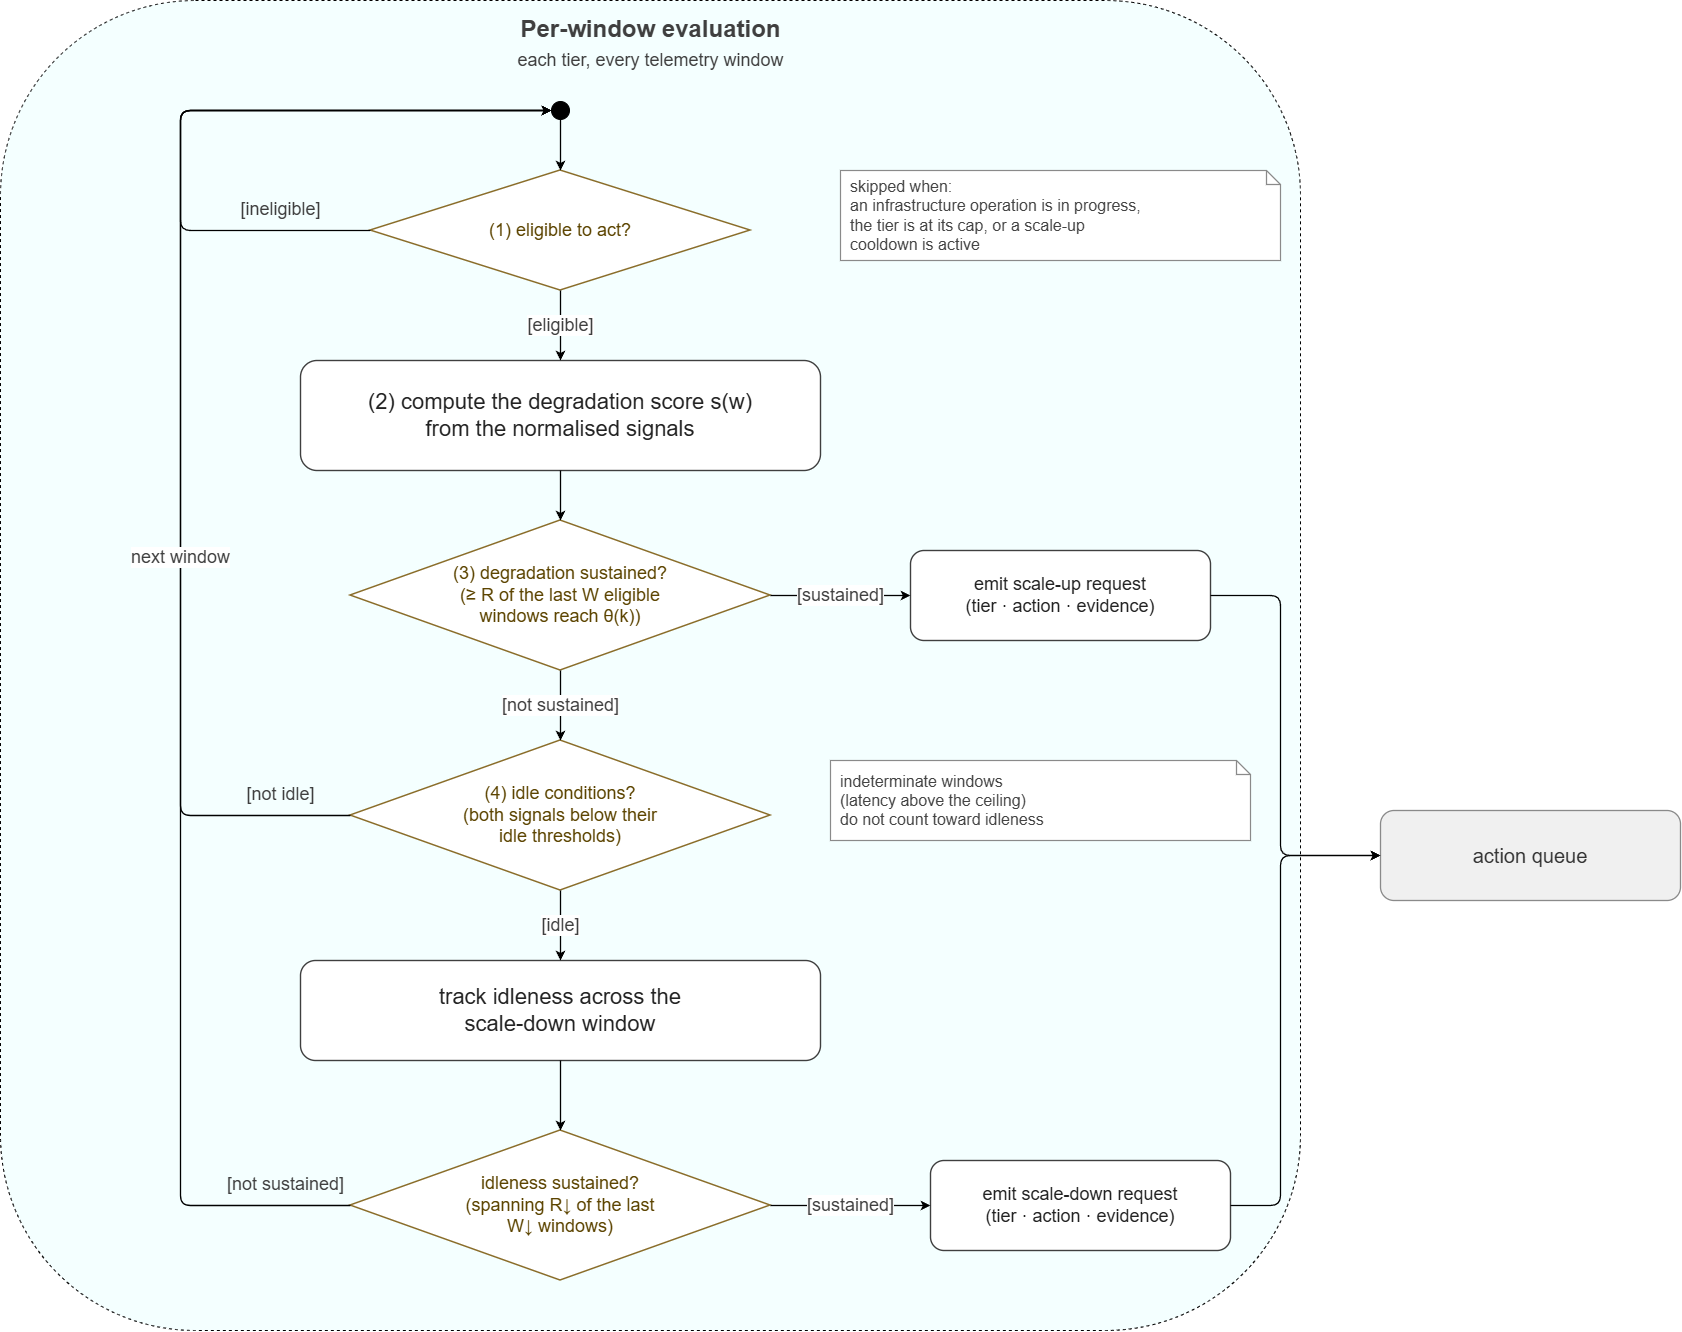

The diagram above was exported from draw.io. Its source (the exported page's mxGraphModel, read from the mxfile embedded in the PNG):
<mxGraphModel dx="1726" dy="1780" grid="1" gridSize="10" guides="1" tooltips="1" connect="1" arrows="1" fold="1" page="1" pageScale="1" pageWidth="2160" pageHeight="1440" background="#FFFFFF" math="0" shadow="0">
  <root>
    <mxCell id="0" />
    <mxCell id="1" parent="0" />
    <mxCell id="3" parent="1" style="rounded=1;whiteSpace=wrap;html=1;dashed=1;fillColor=#F4FFFF;genre=process;fontFamily=Helvetica;fontSize=18;" value="" vertex="1">
      <mxGeometry height="1330" width="1300" x="440" y="70" as="geometry" />
    </mxCell>
    <mxCell id="4" parent="1" style="text;html=1;align=center;verticalAlign=middle;fontFamily=Helvetica;fontSize=24;fontStyle=1;fontColor=#3F3F3F;" value="Per-window evaluation" vertex="1">
      <mxGeometry height="38" width="1300" x="440" y="80" as="geometry" />
    </mxCell>
    <mxCell id="5" parent="1" style="text;html=1;align=center;verticalAlign=middle;fontFamily=Helvetica;fontSize=18;fontColor=#3F3F3F;" value="each tier, every telemetry window" vertex="1">
      <mxGeometry height="28" width="1300" x="440" y="116" as="geometry" />
    </mxCell>
    <mxCell id="6" parent="1" style="ellipse;whiteSpace=wrap;html=1;fillColor=#000000;strokeColor=#000000;fontFamily=Helvetica;" value="" vertex="1">
      <mxGeometry height="18" width="18" x="991" y="171" as="geometry" />
    </mxCell>
    <mxCell id="7" parent="1" style="rhombus;whiteSpace=wrap;html=1;fillColor=#FFFFFF;strokeColor=#8A6D2A;strokeWidth=1.5;fontFamily=Helvetica;fontSize=18;fontColor=#5C4400;" value="(1) eligible to act?" vertex="1">
      <mxGeometry height="120" width="380" x="810" y="240" as="geometry" />
    </mxCell>
    <mxCell id="8" parent="1" style="shape=note;whiteSpace=wrap;html=1;size=14;fillColor=#FFFFFF;strokeColor=#8A8A8A;strokeWidth=1.2;fontFamily=Helvetica;fontSize=16;fontColor=#444444;align=left;spacingLeft=8;" value="skipped when:&lt;br&gt;an infrastructure operation is in progress,&lt;br&gt;the tier is at its cap, or a scale-up&lt;br&gt;cooldown is active" vertex="1">
      <mxGeometry height="90" width="440" x="1280" y="240" as="geometry" />
    </mxCell>
    <mxCell id="9" parent="1" style="rounded=1;whiteSpace=wrap;html=1;fillColor=#FFFFFF;strokeColor=#3F3F3F;strokeWidth=1.4;fontFamily=Helvetica;fontSize=22;fontColor=#222222;" value="(2) compute the degradation score s(w)&lt;br&gt;from the normalised signals" vertex="1">
      <mxGeometry height="110" width="520" x="740" y="430" as="geometry" />
    </mxCell>
    <mxCell id="10" parent="1" style="rhombus;whiteSpace=wrap;html=1;fillColor=#FFFFFF;strokeColor=#8A6D2A;strokeWidth=1.5;fontFamily=Helvetica;fontSize=18;fontColor=#5C4400;" value="(3) degradation sustained?&lt;br&gt;(≥ R of the last W eligible&lt;br&gt;windows reach θ(k))" vertex="1">
      <mxGeometry height="150" width="420" x="790" y="590" as="geometry" />
    </mxCell>
    <mxCell id="11" parent="1" style="rounded=1;whiteSpace=wrap;html=1;fillColor=#FFFFFF;strokeColor=#3F3F3F;strokeWidth=1.4;fontFamily=Helvetica;fontSize=18;fontColor=#222222;" value="emit scale-up request&lt;br&gt;(tier · action · evidence)" vertex="1">
      <mxGeometry height="90" width="300" x="1350" y="620" as="geometry" />
    </mxCell>
    <mxCell id="12" parent="1" style="rhombus;whiteSpace=wrap;html=1;fillColor=#FFFFFF;strokeColor=#8A6D2A;strokeWidth=1.5;fontFamily=Helvetica;fontSize=18;fontColor=#5C4400;" value="(4) idle conditions?&lt;br&gt;(both signals below their&lt;br&gt;idle thresholds)" vertex="1">
      <mxGeometry height="150" width="420" x="790" y="810" as="geometry" />
    </mxCell>
    <mxCell id="13" parent="1" style="shape=note;whiteSpace=wrap;html=1;size=14;fillColor=#FFFFFF;strokeColor=#8A8A8A;strokeWidth=1.2;fontFamily=Helvetica;fontSize=16;fontColor=#444444;align=left;spacingLeft=8;" value="indeterminate windows&lt;br&gt;(latency above the ceiling)&lt;br&gt;do not count toward idleness" vertex="1">
      <mxGeometry height="80" width="420" x="1270" y="830" as="geometry" />
    </mxCell>
    <mxCell id="14" parent="1" style="rounded=1;whiteSpace=wrap;html=1;fillColor=#FFFFFF;strokeColor=#3F3F3F;strokeWidth=1.4;fontFamily=Helvetica;fontSize=22;fontColor=#222222;" value="track idleness across the&lt;br&gt;scale-down window" vertex="1">
      <mxGeometry height="100" width="520" x="740" y="1030" as="geometry" />
    </mxCell>
    <mxCell id="15" parent="1" style="rhombus;whiteSpace=wrap;html=1;fillColor=#FFFFFF;strokeColor=#8A6D2A;strokeWidth=1.5;fontFamily=Helvetica;fontSize=18;fontColor=#5C4400;" value="idleness sustained?&lt;br&gt;(spanning R↓ of the last&lt;br&gt;W↓ windows)" vertex="1">
      <mxGeometry height="150" width="420" x="790" y="1200" as="geometry" />
    </mxCell>
    <mxCell id="16" parent="1" style="rounded=1;whiteSpace=wrap;html=1;fillColor=#FFFFFF;strokeColor=#3F3F3F;strokeWidth=1.4;fontFamily=Helvetica;fontSize=18;fontColor=#222222;" value="emit scale-down request&lt;br&gt;(tier · action · evidence)" vertex="1">
      <mxGeometry height="90" width="300" x="1370" y="1230" as="geometry" />
    </mxCell>
    <mxCell id="17" parent="1" style="rounded=1;whiteSpace=wrap;html=1;fillColor=#F0F0F0;strokeColor=#8A8A8A;strokeWidth=1.3;fontFamily=Helvetica;fontSize=20;fontColor=#333333;" value="action queue" vertex="1">
      <mxGeometry height="90" width="300" x="1820" y="880" as="geometry" />
    </mxCell>
    <mxCell id="18" edge="1" parent="1" source="6" style="edgeStyle=orthogonalEdgeStyle;rounded=1;html=1;endArrow=classic;startArrow=none;strokeColor=#000000;strokeWidth=1.3;fontFamily=Helvetica;fontSize=18;fontColor=#3F3F3F;labelBackgroundColor=#FFFFFF;" target="7" value="">
      <mxGeometry relative="1" as="geometry" />
    </mxCell>
    <mxCell id="19" edge="1" parent="1" source="7" style="edgeStyle=orthogonalEdgeStyle;rounded=1;html=1;endArrow=classic;startArrow=none;strokeColor=#000000;strokeWidth=1.3;fontFamily=Helvetica;fontSize=18;fontColor=#3F3F3F;labelBackgroundColor=#FFFFFF;" target="9" value="[eligible]">
      <mxGeometry relative="1" as="geometry" />
    </mxCell>
    <mxCell id="20" edge="1" parent="1" source="9" style="edgeStyle=orthogonalEdgeStyle;rounded=1;html=1;endArrow=classic;startArrow=none;strokeColor=#000000;strokeWidth=1.3;fontFamily=Helvetica;fontSize=18;fontColor=#3F3F3F;labelBackgroundColor=#FFFFFF;" target="10" value="">
      <mxGeometry relative="1" as="geometry" />
    </mxCell>
    <mxCell id="21" edge="1" parent="1" source="10" style="edgeStyle=orthogonalEdgeStyle;rounded=1;html=1;endArrow=classic;startArrow=none;strokeColor=#000000;strokeWidth=1.3;fontFamily=Helvetica;fontSize=18;fontColor=#3F3F3F;labelBackgroundColor=#FFFFFF;" target="11" value="[sustained]">
      <mxGeometry relative="1" as="geometry" />
    </mxCell>
    <mxCell id="22" edge="1" parent="1" source="10" style="edgeStyle=orthogonalEdgeStyle;rounded=1;html=1;endArrow=classic;startArrow=none;strokeColor=#000000;strokeWidth=1.3;fontFamily=Helvetica;fontSize=18;fontColor=#3F3F3F;labelBackgroundColor=#FFFFFF;" target="12" value="[not sustained]">
      <mxGeometry relative="1" as="geometry" />
    </mxCell>
    <mxCell id="23" edge="1" parent="1" source="12" style="edgeStyle=orthogonalEdgeStyle;rounded=1;html=1;endArrow=classic;startArrow=none;strokeColor=#000000;strokeWidth=1.3;fontFamily=Helvetica;fontSize=18;fontColor=#3F3F3F;labelBackgroundColor=#FFFFFF;" target="14" value="[idle]">
      <mxGeometry relative="1" as="geometry" />
    </mxCell>
    <mxCell id="24" edge="1" parent="1" source="14" style="edgeStyle=orthogonalEdgeStyle;rounded=1;html=1;endArrow=classic;startArrow=none;strokeColor=#000000;strokeWidth=1.3;fontFamily=Helvetica;fontSize=18;fontColor=#3F3F3F;labelBackgroundColor=#FFFFFF;" target="15" value="">
      <mxGeometry relative="1" as="geometry" />
    </mxCell>
    <mxCell id="25" edge="1" parent="1" source="15" style="edgeStyle=orthogonalEdgeStyle;rounded=1;html=1;endArrow=classic;startArrow=none;strokeColor=#000000;strokeWidth=1.3;fontFamily=Helvetica;fontSize=18;fontColor=#3F3F3F;labelBackgroundColor=#FFFFFF;" target="16" value="[sustained]">
      <mxGeometry relative="1" as="geometry" />
    </mxCell>
    <mxCell id="26" edge="1" parent="1" source="11" style="edgeStyle=orthogonalEdgeStyle;rounded=1;html=1;endArrow=classic;startArrow=none;strokeColor=#000000;strokeWidth=1.3;fontFamily=Helvetica;fontSize=18;fontColor=#3F3F3F;labelBackgroundColor=#FFFFFF;" target="17" value="">
      <mxGeometry relative="1" as="geometry">
        <Array as="points">
          <mxPoint x="1720" y="665" />
          <mxPoint x="1720" y="925" />
        </Array>
      </mxGeometry>
    </mxCell>
    <mxCell id="27" edge="1" parent="1" source="16" style="edgeStyle=orthogonalEdgeStyle;rounded=1;html=1;endArrow=classic;startArrow=none;strokeColor=#000000;strokeWidth=1.3;fontFamily=Helvetica;fontSize=18;fontColor=#3F3F3F;labelBackgroundColor=#FFFFFF;" target="17" value="">
      <mxGeometry relative="1" as="geometry">
        <Array as="points">
          <mxPoint x="1720" y="1275" />
          <mxPoint x="1720" y="925" />
        </Array>
      </mxGeometry>
    </mxCell>
    <mxCell id="28" edge="1" parent="1" source="7" style="edgeStyle=orthogonalEdgeStyle;rounded=1;html=1;endArrow=classic;startArrow=none;strokeColor=#000000;strokeWidth=1.3;fontFamily=Helvetica;fontSize=18;fontColor=#3F3F3F;labelBackgroundColor=#FFFFFF;" target="6" value="">
      <mxGeometry relative="1" as="geometry">
        <Array as="points">
          <mxPoint x="620" y="300" />
          <mxPoint x="620" y="180" />
        </Array>
      </mxGeometry>
    </mxCell>
    <mxCell id="29" edge="1" parent="1" source="12" style="edgeStyle=orthogonalEdgeStyle;rounded=1;html=1;endArrow=classic;startArrow=none;strokeColor=#000000;strokeWidth=1.3;fontFamily=Helvetica;fontSize=18;fontColor=#3F3F3F;labelBackgroundColor=#FFFFFF;" target="6" value="">
      <mxGeometry relative="1" as="geometry">
        <Array as="points">
          <mxPoint x="620" y="885" />
          <mxPoint x="620" y="180" />
        </Array>
      </mxGeometry>
    </mxCell>
    <mxCell id="30" edge="1" parent="1" source="15" style="edgeStyle=orthogonalEdgeStyle;rounded=1;html=1;endArrow=classic;startArrow=none;strokeColor=#000000;strokeWidth=1.3;fontFamily=Helvetica;fontSize=18;fontColor=#3F3F3F;labelBackgroundColor=#FFFFFF;" target="6" value="next window">
      <mxGeometry relative="1" as="geometry">
        <Array as="points">
          <mxPoint x="620" y="1275" />
          <mxPoint x="620" y="180" />
        </Array>
      </mxGeometry>
    </mxCell>
    <mxCell id="31" parent="1" style="text;html=1;align=center;verticalAlign=middle;fontFamily=Helvetica;fontSize=18;fontColor=#3F3F3F;" value="[ineligible]" vertex="1">
      <mxGeometry height="26" width="160" x="640" y="266" as="geometry" />
    </mxCell>
    <mxCell id="32" parent="1" style="text;html=1;align=center;verticalAlign=middle;fontFamily=Helvetica;fontSize=18;fontColor=#3F3F3F;" value="[not idle]" vertex="1">
      <mxGeometry height="26" width="160" x="640" y="851" as="geometry" />
    </mxCell>
    <mxCell id="33" parent="1" style="text;html=1;align=center;verticalAlign=middle;fontFamily=Helvetica;fontSize=18;fontColor=#3F3F3F;" value="[not sustained]" vertex="1">
      <mxGeometry height="26" width="170" x="640" y="1241" as="geometry" />
    </mxCell>
  </root>
</mxGraphModel>